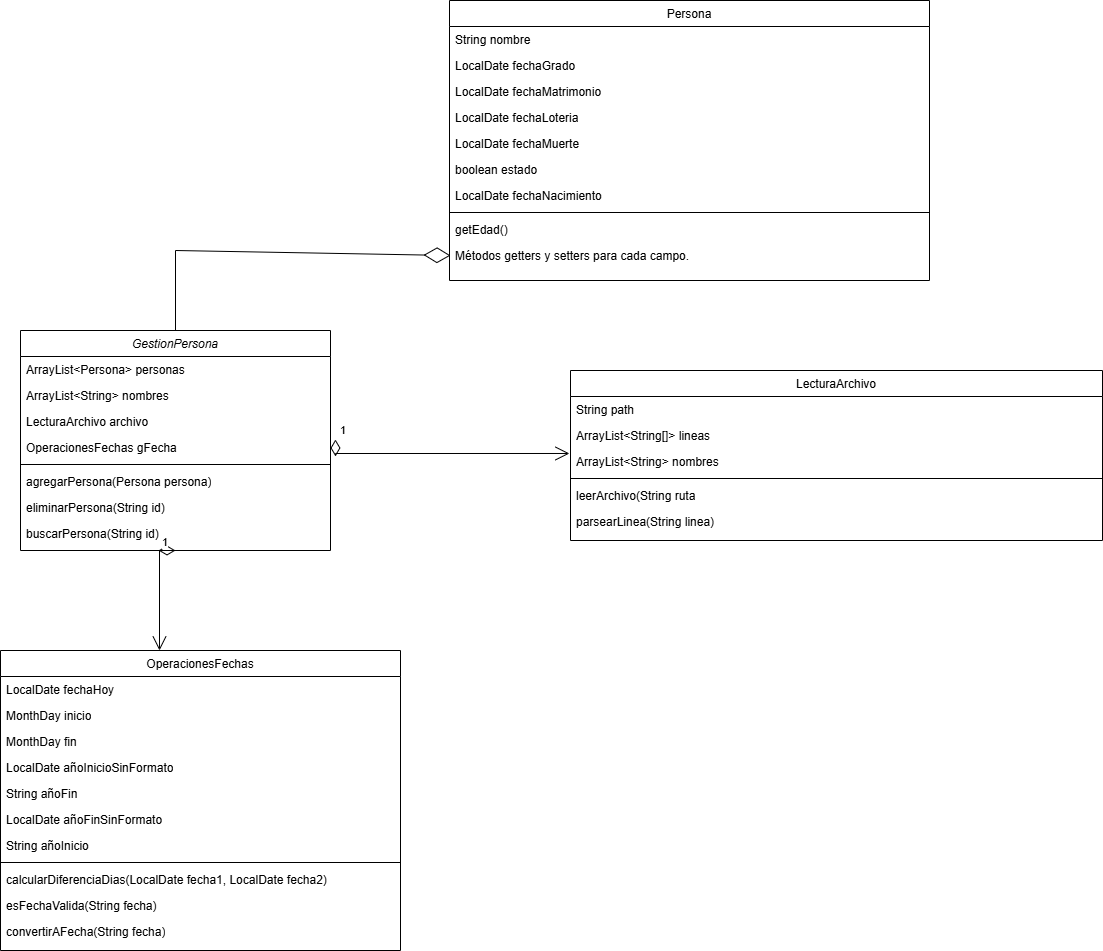

The diagram above was exported from draw.io. Its source (the exported page's mxGraphModel, read from the mxfile embedded in the PNG):
<mxGraphModel dx="1667" dy="1946" grid="1" gridSize="10" guides="1" tooltips="1" connect="1" arrows="1" fold="1" page="1" pageScale="1" pageWidth="827" pageHeight="1169" math="0" shadow="0">
  <root>
    <mxCell id="WIyWlLk6GJQsqaUBKTNV-0" />
    <mxCell id="WIyWlLk6GJQsqaUBKTNV-1" parent="WIyWlLk6GJQsqaUBKTNV-0" />
    <mxCell id="zkfFHV4jXpPFQw0GAbJ--0" value="GestionPersona" style="swimlane;fontStyle=2;align=center;verticalAlign=top;childLayout=stackLayout;horizontal=1;startSize=26;horizontalStack=0;resizeParent=1;resizeLast=0;collapsible=1;marginBottom=0;rounded=0;shadow=0;strokeWidth=1;" parent="WIyWlLk6GJQsqaUBKTNV-1" vertex="1">
      <mxGeometry x="60" y="-100" width="310" height="220" as="geometry">
        <mxRectangle x="230" y="140" width="160" height="26" as="alternateBounds" />
      </mxGeometry>
    </mxCell>
    <mxCell id="zkfFHV4jXpPFQw0GAbJ--1" value="ArrayList&lt;Persona&gt; personas" style="text;align=left;verticalAlign=top;spacingLeft=4;spacingRight=4;overflow=hidden;rotatable=0;points=[[0,0.5],[1,0.5]];portConstraint=eastwest;" parent="zkfFHV4jXpPFQw0GAbJ--0" vertex="1">
      <mxGeometry y="26" width="310" height="26" as="geometry" />
    </mxCell>
    <mxCell id="zkfFHV4jXpPFQw0GAbJ--2" value="ArrayList&lt;String&gt; nombres" style="text;align=left;verticalAlign=top;spacingLeft=4;spacingRight=4;overflow=hidden;rotatable=0;points=[[0,0.5],[1,0.5]];portConstraint=eastwest;rounded=0;shadow=0;html=0;" parent="zkfFHV4jXpPFQw0GAbJ--0" vertex="1">
      <mxGeometry y="52" width="310" height="26" as="geometry" />
    </mxCell>
    <mxCell id="zkfFHV4jXpPFQw0GAbJ--3" value="LecturaArchivo archivo" style="text;align=left;verticalAlign=top;spacingLeft=4;spacingRight=4;overflow=hidden;rotatable=0;points=[[0,0.5],[1,0.5]];portConstraint=eastwest;rounded=0;shadow=0;html=0;" parent="zkfFHV4jXpPFQw0GAbJ--0" vertex="1">
      <mxGeometry y="78" width="310" height="26" as="geometry" />
    </mxCell>
    <mxCell id="awd7MQ2tG96YCrJ53v8E-0" value="OperacionesFechas gFecha" style="text;strokeColor=none;fillColor=none;align=left;verticalAlign=top;spacingLeft=4;spacingRight=4;overflow=hidden;rotatable=0;points=[[0,0.5],[1,0.5]];portConstraint=eastwest;whiteSpace=wrap;html=1;" vertex="1" parent="zkfFHV4jXpPFQw0GAbJ--0">
      <mxGeometry y="104" width="310" height="26" as="geometry" />
    </mxCell>
    <mxCell id="zkfFHV4jXpPFQw0GAbJ--4" value="" style="line;html=1;strokeWidth=1;align=left;verticalAlign=middle;spacingTop=-1;spacingLeft=3;spacingRight=3;rotatable=0;labelPosition=right;points=[];portConstraint=eastwest;" parent="zkfFHV4jXpPFQw0GAbJ--0" vertex="1">
      <mxGeometry y="130" width="310" height="8" as="geometry" />
    </mxCell>
    <mxCell id="kPJMf11d0MueuSm6-zGW-3" value="agregarPersona(Persona persona)" style="text;strokeColor=none;fillColor=none;align=left;verticalAlign=top;spacingLeft=4;spacingRight=4;overflow=hidden;rotatable=0;points=[[0,0.5],[1,0.5]];portConstraint=eastwest;whiteSpace=wrap;html=1;" vertex="1" parent="zkfFHV4jXpPFQw0GAbJ--0">
      <mxGeometry y="138" width="310" height="26" as="geometry" />
    </mxCell>
    <mxCell id="kPJMf11d0MueuSm6-zGW-4" value="eliminarPersona(String id)" style="text;strokeColor=none;fillColor=none;align=left;verticalAlign=top;spacingLeft=4;spacingRight=4;overflow=hidden;rotatable=0;points=[[0,0.5],[1,0.5]];portConstraint=eastwest;whiteSpace=wrap;html=1;" vertex="1" parent="zkfFHV4jXpPFQw0GAbJ--0">
      <mxGeometry y="164" width="310" height="26" as="geometry" />
    </mxCell>
    <mxCell id="kPJMf11d0MueuSm6-zGW-5" value="buscarPersona(String id)" style="text;strokeColor=none;fillColor=none;align=left;verticalAlign=top;spacingLeft=4;spacingRight=4;overflow=hidden;rotatable=0;points=[[0,0.5],[1,0.5]];portConstraint=eastwest;whiteSpace=wrap;html=1;" vertex="1" parent="zkfFHV4jXpPFQw0GAbJ--0">
      <mxGeometry y="190" width="310" height="26" as="geometry" />
    </mxCell>
    <mxCell id="zkfFHV4jXpPFQw0GAbJ--6" value="OperacionesFechas" style="swimlane;fontStyle=0;align=center;verticalAlign=top;childLayout=stackLayout;horizontal=1;startSize=26;horizontalStack=0;resizeParent=1;resizeLast=0;collapsible=1;marginBottom=0;rounded=0;shadow=0;strokeWidth=1;" parent="WIyWlLk6GJQsqaUBKTNV-1" vertex="1">
      <mxGeometry x="40" y="220" width="400" height="300" as="geometry">
        <mxRectangle x="130" y="380" width="160" height="26" as="alternateBounds" />
      </mxGeometry>
    </mxCell>
    <mxCell id="zkfFHV4jXpPFQw0GAbJ--7" value="LocalDate fechaHoy" style="text;align=left;verticalAlign=top;spacingLeft=4;spacingRight=4;overflow=hidden;rotatable=0;points=[[0,0.5],[1,0.5]];portConstraint=eastwest;" parent="zkfFHV4jXpPFQw0GAbJ--6" vertex="1">
      <mxGeometry y="26" width="400" height="26" as="geometry" />
    </mxCell>
    <mxCell id="awd7MQ2tG96YCrJ53v8E-19" value="MonthDay inicio" style="text;strokeColor=none;fillColor=none;align=left;verticalAlign=top;spacingLeft=4;spacingRight=4;overflow=hidden;rotatable=0;points=[[0,0.5],[1,0.5]];portConstraint=eastwest;whiteSpace=wrap;html=1;" vertex="1" parent="zkfFHV4jXpPFQw0GAbJ--6">
      <mxGeometry y="52" width="400" height="26" as="geometry" />
    </mxCell>
    <mxCell id="awd7MQ2tG96YCrJ53v8E-18" value="MonthDay fin" style="text;strokeColor=none;fillColor=none;align=left;verticalAlign=top;spacingLeft=4;spacingRight=4;overflow=hidden;rotatable=0;points=[[0,0.5],[1,0.5]];portConstraint=eastwest;whiteSpace=wrap;html=1;" vertex="1" parent="zkfFHV4jXpPFQw0GAbJ--6">
      <mxGeometry y="78" width="400" height="26" as="geometry" />
    </mxCell>
    <mxCell id="awd7MQ2tG96YCrJ53v8E-17" value="LocalDate añoInicioSinFormato" style="text;strokeColor=none;fillColor=none;align=left;verticalAlign=top;spacingLeft=4;spacingRight=4;overflow=hidden;rotatable=0;points=[[0,0.5],[1,0.5]];portConstraint=eastwest;whiteSpace=wrap;html=1;" vertex="1" parent="zkfFHV4jXpPFQw0GAbJ--6">
      <mxGeometry y="104" width="400" height="26" as="geometry" />
    </mxCell>
    <mxCell id="awd7MQ2tG96YCrJ53v8E-20" value="String añoFin" style="text;strokeColor=none;fillColor=none;align=left;verticalAlign=top;spacingLeft=4;spacingRight=4;overflow=hidden;rotatable=0;points=[[0,0.5],[1,0.5]];portConstraint=eastwest;whiteSpace=wrap;html=1;" vertex="1" parent="zkfFHV4jXpPFQw0GAbJ--6">
      <mxGeometry y="130" width="400" height="26" as="geometry" />
    </mxCell>
    <mxCell id="zkfFHV4jXpPFQw0GAbJ--8" value="LocalDate añoFinSinFormato" style="text;align=left;verticalAlign=top;spacingLeft=4;spacingRight=4;overflow=hidden;rotatable=0;points=[[0,0.5],[1,0.5]];portConstraint=eastwest;rounded=0;shadow=0;html=0;" parent="zkfFHV4jXpPFQw0GAbJ--6" vertex="1">
      <mxGeometry y="156" width="400" height="26" as="geometry" />
    </mxCell>
    <mxCell id="awd7MQ2tG96YCrJ53v8E-21" value="String añoInicio" style="text;strokeColor=none;fillColor=none;align=left;verticalAlign=top;spacingLeft=4;spacingRight=4;overflow=hidden;rotatable=0;points=[[0,0.5],[1,0.5]];portConstraint=eastwest;whiteSpace=wrap;html=1;" vertex="1" parent="zkfFHV4jXpPFQw0GAbJ--6">
      <mxGeometry y="182" width="400" height="26" as="geometry" />
    </mxCell>
    <mxCell id="zkfFHV4jXpPFQw0GAbJ--9" value="" style="line;html=1;strokeWidth=1;align=left;verticalAlign=middle;spacingTop=-1;spacingLeft=3;spacingRight=3;rotatable=0;labelPosition=right;points=[];portConstraint=eastwest;" parent="zkfFHV4jXpPFQw0GAbJ--6" vertex="1">
      <mxGeometry y="208" width="400" height="8" as="geometry" />
    </mxCell>
    <mxCell id="kPJMf11d0MueuSm6-zGW-0" value="calcularDiferenciaDias(LocalDate fecha1, LocalDate fecha2)" style="text;strokeColor=none;fillColor=none;align=left;verticalAlign=top;spacingLeft=4;spacingRight=4;overflow=hidden;rotatable=0;points=[[0,0.5],[1,0.5]];portConstraint=eastwest;whiteSpace=wrap;html=1;" vertex="1" parent="zkfFHV4jXpPFQw0GAbJ--6">
      <mxGeometry y="216" width="400" height="26" as="geometry" />
    </mxCell>
    <mxCell id="kPJMf11d0MueuSm6-zGW-1" value="esFechaValida(String fecha)" style="text;strokeColor=none;fillColor=none;align=left;verticalAlign=top;spacingLeft=4;spacingRight=4;overflow=hidden;rotatable=0;points=[[0,0.5],[1,0.5]];portConstraint=eastwest;whiteSpace=wrap;html=1;" vertex="1" parent="zkfFHV4jXpPFQw0GAbJ--6">
      <mxGeometry y="242" width="400" height="26" as="geometry" />
    </mxCell>
    <mxCell id="kPJMf11d0MueuSm6-zGW-2" value="convertirAFecha(String fecha)" style="text;strokeColor=none;fillColor=none;align=left;verticalAlign=top;spacingLeft=4;spacingRight=4;overflow=hidden;rotatable=0;points=[[0,0.5],[1,0.5]];portConstraint=eastwest;whiteSpace=wrap;html=1;" vertex="1" parent="zkfFHV4jXpPFQw0GAbJ--6">
      <mxGeometry y="268" width="400" height="26" as="geometry" />
    </mxCell>
    <mxCell id="zkfFHV4jXpPFQw0GAbJ--13" value="Persona" style="swimlane;fontStyle=0;align=center;verticalAlign=top;childLayout=stackLayout;horizontal=1;startSize=26;horizontalStack=0;resizeParent=1;resizeLast=0;collapsible=1;marginBottom=0;rounded=0;shadow=0;strokeWidth=1;" parent="WIyWlLk6GJQsqaUBKTNV-1" vertex="1">
      <mxGeometry x="489" y="-430" width="480" height="280" as="geometry">
        <mxRectangle x="340" y="380" width="170" height="26" as="alternateBounds" />
      </mxGeometry>
    </mxCell>
    <mxCell id="zkfFHV4jXpPFQw0GAbJ--14" value="String nombre" style="text;align=left;verticalAlign=top;spacingLeft=4;spacingRight=4;overflow=hidden;rotatable=0;points=[[0,0.5],[1,0.5]];portConstraint=eastwest;" parent="zkfFHV4jXpPFQw0GAbJ--13" vertex="1">
      <mxGeometry y="26" width="480" height="26" as="geometry" />
    </mxCell>
    <mxCell id="awd7MQ2tG96YCrJ53v8E-29" value="LocalDate fechaGrado" style="text;strokeColor=none;fillColor=none;align=left;verticalAlign=top;spacingLeft=4;spacingRight=4;overflow=hidden;rotatable=0;points=[[0,0.5],[1,0.5]];portConstraint=eastwest;whiteSpace=wrap;html=1;" vertex="1" parent="zkfFHV4jXpPFQw0GAbJ--13">
      <mxGeometry y="52" width="480" height="26" as="geometry" />
    </mxCell>
    <mxCell id="awd7MQ2tG96YCrJ53v8E-30" value="LocalDate fechaMatrimonio" style="text;strokeColor=none;fillColor=none;align=left;verticalAlign=top;spacingLeft=4;spacingRight=4;overflow=hidden;rotatable=0;points=[[0,0.5],[1,0.5]];portConstraint=eastwest;whiteSpace=wrap;html=1;" vertex="1" parent="zkfFHV4jXpPFQw0GAbJ--13">
      <mxGeometry y="78" width="480" height="26" as="geometry" />
    </mxCell>
    <mxCell id="awd7MQ2tG96YCrJ53v8E-31" value="LocalDate fechaLoteria" style="text;strokeColor=none;fillColor=none;align=left;verticalAlign=top;spacingLeft=4;spacingRight=4;overflow=hidden;rotatable=0;points=[[0,0.5],[1,0.5]];portConstraint=eastwest;whiteSpace=wrap;html=1;" vertex="1" parent="zkfFHV4jXpPFQw0GAbJ--13">
      <mxGeometry y="104" width="480" height="26" as="geometry" />
    </mxCell>
    <mxCell id="awd7MQ2tG96YCrJ53v8E-34" value="LocalDate fechaMuerte" style="text;strokeColor=none;fillColor=none;align=left;verticalAlign=top;spacingLeft=4;spacingRight=4;overflow=hidden;rotatable=0;points=[[0,0.5],[1,0.5]];portConstraint=eastwest;whiteSpace=wrap;html=1;" vertex="1" parent="zkfFHV4jXpPFQw0GAbJ--13">
      <mxGeometry y="130" width="480" height="26" as="geometry" />
    </mxCell>
    <mxCell id="awd7MQ2tG96YCrJ53v8E-33" value="boolean estado" style="text;strokeColor=none;fillColor=none;align=left;verticalAlign=top;spacingLeft=4;spacingRight=4;overflow=hidden;rotatable=0;points=[[0,0.5],[1,0.5]];portConstraint=eastwest;whiteSpace=wrap;html=1;" vertex="1" parent="zkfFHV4jXpPFQw0GAbJ--13">
      <mxGeometry y="156" width="480" height="26" as="geometry" />
    </mxCell>
    <mxCell id="awd7MQ2tG96YCrJ53v8E-32" value="LocalDate fechaNacimiento" style="text;strokeColor=none;fillColor=none;align=left;verticalAlign=top;spacingLeft=4;spacingRight=4;overflow=hidden;rotatable=0;points=[[0,0.5],[1,0.5]];portConstraint=eastwest;whiteSpace=wrap;html=1;" vertex="1" parent="zkfFHV4jXpPFQw0GAbJ--13">
      <mxGeometry y="182" width="480" height="26" as="geometry" />
    </mxCell>
    <mxCell id="zkfFHV4jXpPFQw0GAbJ--15" value="" style="line;html=1;strokeWidth=1;align=left;verticalAlign=middle;spacingTop=-1;spacingLeft=3;spacingRight=3;rotatable=0;labelPosition=right;points=[];portConstraint=eastwest;" parent="zkfFHV4jXpPFQw0GAbJ--13" vertex="1">
      <mxGeometry y="208" width="480" height="8" as="geometry" />
    </mxCell>
    <mxCell id="kPJMf11d0MueuSm6-zGW-8" value="getEdad()" style="text;strokeColor=none;fillColor=none;align=left;verticalAlign=top;spacingLeft=4;spacingRight=4;overflow=hidden;rotatable=0;points=[[0,0.5],[1,0.5]];portConstraint=eastwest;whiteSpace=wrap;html=1;" vertex="1" parent="zkfFHV4jXpPFQw0GAbJ--13">
      <mxGeometry y="216" width="480" height="26" as="geometry" />
    </mxCell>
    <mxCell id="kPJMf11d0MueuSm6-zGW-9" value="Métodos getters y setters para cada campo." style="text;strokeColor=none;fillColor=none;align=left;verticalAlign=top;spacingLeft=4;spacingRight=4;overflow=hidden;rotatable=0;points=[[0,0.5],[1,0.5]];portConstraint=eastwest;whiteSpace=wrap;html=1;" vertex="1" parent="zkfFHV4jXpPFQw0GAbJ--13">
      <mxGeometry y="242" width="480" height="26" as="geometry" />
    </mxCell>
    <mxCell id="zkfFHV4jXpPFQw0GAbJ--17" value="LecturaArchivo" style="swimlane;fontStyle=0;align=center;verticalAlign=top;childLayout=stackLayout;horizontal=1;startSize=26;horizontalStack=0;resizeParent=1;resizeLast=0;collapsible=1;marginBottom=0;rounded=0;shadow=0;strokeWidth=1;" parent="WIyWlLk6GJQsqaUBKTNV-1" vertex="1">
      <mxGeometry x="610" y="-60" width="532" height="170" as="geometry">
        <mxRectangle x="550" y="140" width="160" height="26" as="alternateBounds" />
      </mxGeometry>
    </mxCell>
    <mxCell id="zkfFHV4jXpPFQw0GAbJ--18" value="String path" style="text;align=left;verticalAlign=top;spacingLeft=4;spacingRight=4;overflow=hidden;rotatable=0;points=[[0,0.5],[1,0.5]];portConstraint=eastwest;" parent="zkfFHV4jXpPFQw0GAbJ--17" vertex="1">
      <mxGeometry y="26" width="532" height="26" as="geometry" />
    </mxCell>
    <mxCell id="zkfFHV4jXpPFQw0GAbJ--19" value="ArrayList&lt;String[]&gt; lineas" style="text;align=left;verticalAlign=top;spacingLeft=4;spacingRight=4;overflow=hidden;rotatable=0;points=[[0,0.5],[1,0.5]];portConstraint=eastwest;rounded=0;shadow=0;html=0;" parent="zkfFHV4jXpPFQw0GAbJ--17" vertex="1">
      <mxGeometry y="52" width="532" height="26" as="geometry" />
    </mxCell>
    <mxCell id="zkfFHV4jXpPFQw0GAbJ--20" value="ArrayList&lt;String&gt; nombres" style="text;align=left;verticalAlign=top;spacingLeft=4;spacingRight=4;overflow=hidden;rotatable=0;points=[[0,0.5],[1,0.5]];portConstraint=eastwest;rounded=0;shadow=0;html=0;" parent="zkfFHV4jXpPFQw0GAbJ--17" vertex="1">
      <mxGeometry y="78" width="532" height="26" as="geometry" />
    </mxCell>
    <mxCell id="zkfFHV4jXpPFQw0GAbJ--23" value="" style="line;html=1;strokeWidth=1;align=left;verticalAlign=middle;spacingTop=-1;spacingLeft=3;spacingRight=3;rotatable=0;labelPosition=right;points=[];portConstraint=eastwest;" parent="zkfFHV4jXpPFQw0GAbJ--17" vertex="1">
      <mxGeometry y="104" width="532" height="8" as="geometry" />
    </mxCell>
    <mxCell id="kPJMf11d0MueuSm6-zGW-6" value="leerArchivo(String ruta" style="text;strokeColor=none;fillColor=none;align=left;verticalAlign=top;spacingLeft=4;spacingRight=4;overflow=hidden;rotatable=0;points=[[0,0.5],[1,0.5]];portConstraint=eastwest;whiteSpace=wrap;html=1;" vertex="1" parent="zkfFHV4jXpPFQw0GAbJ--17">
      <mxGeometry y="112" width="532" height="26" as="geometry" />
    </mxCell>
    <mxCell id="kPJMf11d0MueuSm6-zGW-7" value="parsearLinea(String linea)" style="text;strokeColor=none;fillColor=none;align=left;verticalAlign=top;spacingLeft=4;spacingRight=4;overflow=hidden;rotatable=0;points=[[0,0.5],[1,0.5]];portConstraint=eastwest;whiteSpace=wrap;html=1;" vertex="1" parent="zkfFHV4jXpPFQw0GAbJ--17">
      <mxGeometry y="138" width="532" height="26" as="geometry" />
    </mxCell>
    <mxCell id="awd7MQ2tG96YCrJ53v8E-52" value="" style="endArrow=diamondThin;endFill=0;endSize=24;html=1;rounded=0;entryX=0;entryY=0.5;entryDx=0;entryDy=0;exitX=0.5;exitY=0;exitDx=0;exitDy=0;" edge="1" parent="WIyWlLk6GJQsqaUBKTNV-1" source="zkfFHV4jXpPFQw0GAbJ--0">
      <mxGeometry width="160" relative="1" as="geometry">
        <mxPoint x="220" y="-130" as="sourcePoint" />
        <mxPoint x="490" y="-175" as="targetPoint" />
        <Array as="points">
          <mxPoint x="215" y="-180" />
        </Array>
      </mxGeometry>
    </mxCell>
    <mxCell id="awd7MQ2tG96YCrJ53v8E-53" value="1" style="endArrow=open;html=1;endSize=12;startArrow=diamondThin;startSize=14;startFill=0;edgeStyle=orthogonalEdgeStyle;align=left;verticalAlign=bottom;rounded=0;exitX=0.5;exitY=1;exitDx=0;exitDy=0;" edge="1" parent="WIyWlLk6GJQsqaUBKTNV-1" source="zkfFHV4jXpPFQw0GAbJ--0" target="zkfFHV4jXpPFQw0GAbJ--6">
      <mxGeometry x="-0.7474" y="1" relative="1" as="geometry">
        <mxPoint x="198.56999999999994" y="172.654" as="sourcePoint" />
        <mxPoint x="650" y="-130" as="targetPoint" />
        <Array as="points">
          <mxPoint x="199" y="120" />
        </Array>
        <mxPoint as="offset" />
      </mxGeometry>
    </mxCell>
    <mxCell id="awd7MQ2tG96YCrJ53v8E-54" value="1" style="endArrow=open;html=1;endSize=12;startArrow=diamondThin;startSize=14;startFill=0;edgeStyle=orthogonalEdgeStyle;align=left;verticalAlign=bottom;rounded=0;exitX=1.016;exitY=0.192;exitDx=0;exitDy=0;entryX=-0.002;entryY=0.192;entryDx=0;entryDy=0;exitPerimeter=0;entryPerimeter=0;" edge="1" parent="WIyWlLk6GJQsqaUBKTNV-1" source="awd7MQ2tG96YCrJ53v8E-0" target="zkfFHV4jXpPFQw0GAbJ--20">
      <mxGeometry x="-1" y="3" relative="1" as="geometry">
        <mxPoint x="480" y="251" as="sourcePoint" />
        <mxPoint x="916" y="140" as="targetPoint" />
        <Array as="points">
          <mxPoint x="375" y="23" />
        </Array>
      </mxGeometry>
    </mxCell>
  </root>
</mxGraphModel>